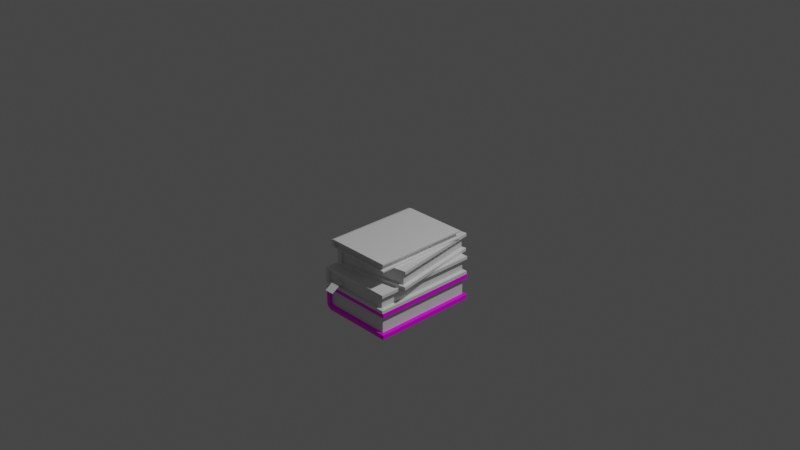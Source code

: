 # Source: multidecor_books_stack.blend  (saved by Blender 2.82.7; exported with 4.5.12 LTS)
import bpy
from mathutils import Matrix  # noqa: F401  (used for matrix-valued properties, if any)

bpy.ops.wm.read_factory_settings(use_empty=True)
scene = bpy.context.scene
scene.name = 'Scene'

# ---- collections
col_collection = bpy.data.collections.new('Collection'); scene.collection.children.link(col_collection)

# ---- images (referenced by path relative to the original .blend; pixels are not part of the script)
import os
ASSET_DIR = os.environ.get("B2B_ASSET_DIR", "")  # directory of the original .blend (textures are referenced by path, not embedded)
HERE = os.path.dirname(os.path.abspath(__file__))  # packed textures are extracted next to this script under _unpacked/

def load_image(name, relpath, width, height, colorspace="sRGB"):
    """Load a texture the original file referenced (path relative to the .blend, or extracted next to this script)."""
    p = next((c for c in (os.path.join(HERE, relpath), os.path.join(ASSET_DIR, relpath)) if relpath and os.path.exists(c)), "")
    if p:
        img = bpy.data.images.load(p, check_existing=True)
        img.name = name
    else:  # same state as the original file: an image datablock whose file is absent (Cycles renders it pink)
        img = bpy.data.images.new(name, width, height)
        img.source = "FILE"
        img.filepath = "//" + (relpath or name)
    img.colorspace_settings.name = colorspace
    return img
img_multidecor_book_envelope_png_001 = load_image('multidecor_book_envelope.png.001', 'multidecor_book_envelope.png', 1024, 1024, 'sRGB')

# ---- materials (node trees are filled in below, after node groups)
mat_material_011 = bpy.data.materials.new('Material.011')
mat_material_011.use_transparent_shadow = False
mat_material_013 = bpy.data.materials.new('Material.013')
mat_material_013.use_transparent_shadow = False
mat_material_007 = bpy.data.materials.new('Material.007')
mat_material_007.use_transparent_shadow = False
mat_material_008 = bpy.data.materials.new('Material.008')
mat_material_008.use_transparent_shadow = False
mat_material_009 = bpy.data.materials.new('Material.009')
mat_material_009.use_transparent_shadow = False

# ---- material node trees
mat_material_011.use_nodes = True; mat_material_011.node_tree.nodes.clear()
_N = mat_material_011.node_tree.nodes; _L = mat_material_011.node_tree.links
n0 = _N.new('ShaderNodeOutputMaterial'); n0.name = 'Material Output'; n0.location = (300, 300)
n1 = _N.new('ShaderNodeBsdfPrincipled'); n1.name = 'Principled BSDF'; n1.location = (10, 300)
n1.distribution = 'GGX'
n1.subsurface_method = 'BURLEY'
n1.inputs[3].default_value = 1.45
n1.inputs[27].default_value = (0.0, 0.0, 0.0, 1.0)
n1.inputs[28].default_value = 1.0
n2 = _N.new('ShaderNodeTexImage'); n2.name = 'Image Texture'; n2.location = (-280, 280)
n2.image = img_multidecor_book_envelope_png_001
n2.interpolation = 'Closest'
_L.new(n1.outputs[0], n0.inputs[0])
_L.new(n2.outputs[0], n1.inputs[0])
n0.is_active_output = True
mat_material_013.use_nodes = True; mat_material_013.node_tree.nodes.clear()
_N = mat_material_013.node_tree.nodes; _L = mat_material_013.node_tree.links
n0 = _N.new('ShaderNodeOutputMaterial'); n0.name = 'Material Output'; n0.location = (300, 300)
n1 = _N.new('ShaderNodeBsdfPrincipled'); n1.name = 'Principled BSDF'; n1.location = (10, 300)
n1.distribution = 'GGX'
n1.subsurface_method = 'BURLEY'
n1.inputs[3].default_value = 1.45
n1.inputs[27].default_value = (0.0, 0.0, 0.0, 1.0)
n1.inputs[28].default_value = 1.0
_L.new(n1.outputs[0], n0.inputs[0])
n0.is_active_output = True
mat_material_007.use_nodes = True; mat_material_007.node_tree.nodes.clear()
_N = mat_material_007.node_tree.nodes; _L = mat_material_007.node_tree.links
n0 = _N.new('ShaderNodeOutputMaterial'); n0.name = 'Material Output'; n0.location = (300, 300)
n1 = _N.new('ShaderNodeBsdfPrincipled'); n1.name = 'Principled BSDF'; n1.location = (10, 300)
n1.distribution = 'GGX'
n1.subsurface_method = 'BURLEY'
n1.inputs[3].default_value = 1.45
n1.inputs[27].default_value = (0.0, 0.0, 0.0, 1.0)
n1.inputs[28].default_value = 1.0
_L.new(n1.outputs[0], n0.inputs[0])
n0.is_active_output = True
mat_material_008.use_nodes = True; mat_material_008.node_tree.nodes.clear()
_N = mat_material_008.node_tree.nodes; _L = mat_material_008.node_tree.links
n0 = _N.new('ShaderNodeOutputMaterial'); n0.name = 'Material Output'; n0.location = (300, 300)
n1 = _N.new('ShaderNodeBsdfPrincipled'); n1.name = 'Principled BSDF'; n1.location = (10, 300)
n1.distribution = 'GGX'
n1.subsurface_method = 'BURLEY'
n1.inputs[3].default_value = 1.45
n1.inputs[27].default_value = (0.0, 0.0, 0.0, 1.0)
n1.inputs[28].default_value = 1.0
_L.new(n1.outputs[0], n0.inputs[0])
n0.is_active_output = True
mat_material_009.use_nodes = True; mat_material_009.node_tree.nodes.clear()
_N = mat_material_009.node_tree.nodes; _L = mat_material_009.node_tree.links
n0 = _N.new('ShaderNodeOutputMaterial'); n0.name = 'Material Output'; n0.location = (300, 300)
n1 = _N.new('ShaderNodeBsdfPrincipled'); n1.name = 'Principled BSDF'; n1.location = (10, 300)
n1.distribution = 'GGX'
n1.subsurface_method = 'BURLEY'
n1.inputs[3].default_value = 1.45
n1.inputs[27].default_value = (0.0, 0.0, 0.0, 1.0)
n1.inputs[28].default_value = 1.0
_L.new(n1.outputs[0], n0.inputs[0])
n0.is_active_output = True

# ---- world
world_world = bpy.data.worlds.new('World'); scene.world = world_world
world_world.use_nodes = True; world_world.node_tree.nodes.clear()
_N = world_world.node_tree.nodes; _L = world_world.node_tree.links
n0 = _N.new('ShaderNodeOutputWorld'); n0.name = 'World Output'; n0.location = (300, 300)
n1 = _N.new('ShaderNodeBackground'); n1.name = 'Background'; n1.location = (10, 300)
n1.inputs[0].default_value = (0.05088, 0.05088, 0.05088, 1.0)
_L.new(n1.outputs[0], n0.inputs[0])
n0.is_active_output = True
world_world.color = (0.05088, 0.05088, 0.05088)
world_world.use_sun_shadow = False
world_world.sun_shadow_jitter_overblur = 0.0

# ---- cameras
cam_camera = bpy.data.cameras.new('Camera')
cam_camera.clip_end = 100.0
cam_camera.ortho_scale = 7.314

# ---- lights
light_light = bpy.data.lights.new('Light', 'POINT')
light_light.transmission_factor = 0.0
light_light.energy = 1000.0
light_light.shadow_soft_size = 0.1
light_light.shadow_maximum_resolution = 0.006
light_light.use_absolute_resolution = True

# ---- meshes
me_cube_002 = bpy.data.meshes.new('Cube.002')
me_cube_002.from_pydata([(-0.15, -0.4075, -0.6), (-0.15, -0.4075, 0.6), (-0.13, 0.4375, -0.6), (-0.13, 0.4375, 0.6), (0.15, -0.4075, -0.6), (0.15, -0.4075, 0.6), (0.13, 0.4375, -0.6), (0.13, 0.4375, 0.6), (0.1, 0.4575, -0.6), (-0.1, 0.4575, -0.6), (-0.1, 0.4575, 0.6), (0.1, 0.4575, 0.6), (-0.1, -0.4075, -0.6), (0.1, -0.4075, -0.6), (0.1, -0.4075, 0.6), (-0.1, -0.4075, 0.6), (-0.15, 0.4075, -0.6), (-0.15, 0.4075, 0.6), (0.15, 0.4075, -0.6), (0.15, 0.4075, 0.6), (0.1, 0.4075, 0.6), (-0.1, 0.4075, 0.6), (-0.1, 0.4075, -0.6), (0.1, 0.4075, -0.6), (-0.095, -0.3667, -0.57), (0.095, -0.3667, -0.57), (0.095, -0.3667, 0.57), (-0.095, -0.3667, 0.57), (0.095, 0.4075, 0.57), (-0.095, 0.4075, 0.57), (-0.095, 0.4075, -0.57), (0.095, 0.4075, -0.57), (-0.36, -0.4048, -0.6083), (-0.36, -0.4048, 0.5917), (-0.346, 0.4402, -0.6083), (-0.346, 0.4402, 0.5917), (-0.15, -0.4048, -0.6083), (-0.15, -0.4048, 0.5917), (-0.164, 0.4402, -0.6083), (-0.164, 0.4402, 0.5917), (-0.185, 0.4602, -0.6083), (-0.325, 0.4602, -0.6083), (-0.325, 0.4602, 0.5917), (-0.185, 0.4602, 0.5917), (-0.325, -0.4048, -0.6083), (-0.185, -0.4048, -0.6083), (-0.185, -0.4048, 0.5917), (-0.325, -0.4048, 0.5917), (-0.36, 0.4102, -0.6083), (-0.36, 0.4102, 0.5917), (-0.15, 0.4102, -0.6083), (-0.15, 0.4102, 0.5917), (-0.185, 0.4102, 0.5917), (-0.325, 0.4102, 0.5917), (-0.325, 0.4102, -0.6083), (-0.185, 0.4102, -0.6083), (-0.3215, -0.364, -0.5783), (-0.1885, -0.364, -0.5783), (-0.1885, -0.364, 0.5617), (-0.3215, -0.364, 0.5617), (-0.1885, 0.4102, 0.5617), (-0.3215, 0.4102, 0.5617), (-0.3215, 0.4102, -0.5783), (-0.1885, 0.4102, -0.5783), (-0.57, -0.4833, -0.3738), (-0.57, -0.3124, 0.6695), (-0.556, 0.3505, -0.5105), (-0.556, 0.5215, 0.5329), (-0.36, -0.4833, -0.3738), (-0.36, -0.3124, 0.6695), (-0.374, 0.3505, -0.5105), (-0.374, 0.5215, 0.5329), (-0.395, 0.3702, -0.5137), (-0.535, 0.3702, -0.5137), (-0.535, 0.5412, 0.5296), (-0.395, 0.5412, 0.5296), (-0.535, -0.4833, -0.3738), (-0.395, -0.4833, -0.3738), (-0.395, -0.3124, 0.6695), (-0.535, -0.3124, 0.6695), (-0.57, 0.3209, -0.5056), (-0.57, 0.4918, 0.5377), (-0.36, 0.3209, -0.5056), (-0.36, 0.4918, 0.5377), (-0.395, 0.4918, 0.5377), (-0.535, 0.4918, 0.5377), (-0.535, 0.3209, -0.5056), (-0.395, 0.3209, -0.5056), (-0.5315, -0.4389, -0.3543), (-0.3985, -0.4389, -0.3543), (-0.3985, -0.2764, 0.6368), (-0.5315, -0.2764, 0.6368), (-0.3985, 0.4876, 0.5116), (-0.5315, 0.4876, 0.5116), (-0.5315, 0.3252, -0.4795), (-0.3985, 0.3252, -0.4795), (-0.6612, -0.3523, -0.5483), (-0.6612, -0.3523, 0.5317), (-0.6551, 0.4081, -0.5483), (-0.6551, 0.4081, 0.5317), (-0.57, -0.3523, -0.5483), (-0.57, -0.3523, 0.5317), (-0.5761, 0.4081, -0.5483), (-0.5761, 0.4081, 0.5317), (-0.5852, 0.4261, -0.5483), (-0.646, 0.4261, -0.5483), (-0.646, 0.4261, 0.5317), (-0.5852, 0.4261, 0.5317), (-0.646, -0.3523, -0.5483), (-0.5852, -0.3523, -0.5483), (-0.5852, -0.3523, 0.5317), (-0.646, -0.3523, 0.5317), (-0.6612, 0.3811, -0.5483), (-0.6612, 0.3811, 0.5317), (-0.57, 0.3811, -0.5483), (-0.57, 0.3811, 0.5317), (-0.5852, 0.3811, 0.5317), (-0.646, 0.3811, 0.5317), (-0.646, 0.3811, -0.5483), (-0.5852, 0.3811, -0.5483), (-0.6444, -0.3157, -0.5213), (-0.5867, -0.3157, -0.5213), (-0.5867, -0.3157, 0.5047), (-0.6444, -0.3157, 0.5047), (-0.5867, 0.3811, 0.5047), (-0.6444, 0.3811, 0.5047), (-0.6444, 0.3811, -0.5213), (-0.5867, 0.3811, -0.5213), (-0.2349, 0.304, -0.6612), (-0.2349, 0.1954, -0.6612), (-0.255, 0.304, -0.5783), (-0.255, 0.1954, -0.5783), (-0.1827, 0.304, -0.7414), (-0.1827, 0.1954, -0.7414)], [], [(16, 17, 3, 2), (8, 11, 7, 6), (18, 19, 5, 4), (12, 15, 1, 0), (23, 18, 4, 13), (21, 17, 1, 15), (19, 20, 14, 5), (15, 12, 24, 27), (16, 22, 12, 0), (22, 23, 31, 30), (4, 5, 14, 13), (20, 21, 29, 28), (2, 3, 10, 9), (9, 10, 11, 8), (9, 8, 23, 22), (2, 9, 22, 16), (11, 10, 21, 20), (7, 11, 20, 19), (10, 3, 17, 21), (8, 6, 18, 23), (6, 7, 19, 18), (0, 1, 17, 16), (28, 29, 27, 26), (30, 31, 25, 24), (25, 26, 27, 24), (23, 13, 25, 31), (21, 15, 27, 29), (13, 14, 26, 25), (12, 22, 30, 24), (14, 20, 28, 26), (48, 49, 35, 34), (40, 43, 39, 38), (50, 51, 37, 36), (44, 47, 33, 32), (55, 50, 36, 45), (53, 49, 33, 47), (51, 52, 46, 37), (47, 44, 56, 59), (48, 54, 44, 32), (54, 55, 63, 62), (36, 37, 46, 45), (52, 53, 61, 60), (34, 35, 42, 41), (41, 42, 43, 40), (41, 40, 55, 54), (34, 41, 54, 48), (43, 42, 53, 52), (39, 43, 52, 51), (42, 35, 49, 53), (40, 38, 50, 55), (38, 39, 51, 50), (32, 33, 49, 48), (60, 61, 59, 58), (62, 63, 57, 56), (57, 58, 59, 56), (55, 45, 57, 63), (53, 47, 59, 61), (45, 46, 58, 57), (44, 54, 62, 56), (46, 52, 60, 58), (80, 81, 67, 66), (72, 75, 71, 70), (82, 83, 69, 68), (76, 79, 65, 64), (87, 82, 68, 77), (85, 81, 65, 79), (83, 84, 78, 69), (79, 76, 88, 91), (80, 86, 76, 64), (86, 87, 95, 94), (68, 69, 78, 77), (84, 85, 93, 92), (66, 67, 74, 73), (73, 74, 75, 72), (73, 72, 87, 86), (66, 73, 86, 80), (75, 74, 85, 84), (71, 75, 84, 83), (74, 67, 81, 85), (72, 70, 82, 87), (70, 71, 83, 82), (64, 65, 81, 80), (92, 93, 91, 90), (94, 95, 89, 88), (89, 90, 91, 88), (87, 77, 89, 95), (85, 79, 91, 93), (77, 78, 90, 89), (76, 86, 94, 88), (78, 84, 92, 90), (112, 113, 99, 98), (104, 107, 103, 102), (114, 115, 101, 100), (108, 111, 97, 96), (119, 114, 100, 109), (117, 113, 97, 111), (115, 116, 110, 101), (111, 108, 120, 123), (112, 118, 108, 96), (118, 119, 127, 126), (100, 101, 110, 109), (116, 117, 125, 124), (98, 99, 106, 105), (105, 106, 107, 104), (105, 104, 119, 118), (98, 105, 118, 112), (107, 106, 117, 116), (103, 107, 116, 115), (106, 99, 113, 117), (104, 102, 114, 119), (102, 103, 115, 114), (96, 97, 113, 112), (124, 125, 123, 122), (126, 127, 121, 120), (121, 122, 123, 120), (119, 109, 121, 127), (117, 111, 123, 125), (109, 110, 122, 121), (108, 118, 126, 120), (110, 116, 124, 122), (128, 129, 131, 130), (129, 128, 132, 133)])
me_cube_002.polygons.foreach_set('material_index', [0, 0, 0, 0, 0, 0, 0, 0, 0, 0, 0, 0, 0, 0, 0, 0, 0, 0, 0, 0, 0, 0, 1, 1, 1, 0, 0, 0, 0, 0, 2, 2, 2, 2, 2, 2, 2, 2, 2, 2, 2, 2, 2, 2, 2, 2, 2, 2, 2, 2, 2, 2, 1, 1, 1, 2, 2, 2, 2, 2, 3, 3, 3, 3, 3, 3, 3, 3, 3, 3, 3, 3, 3, 3, 3, 3, 3, 3, 3, 3, 3, 3, 1, 1, 1, 3, 3, 3, 3, 3, 4, 4, 4, 4, 4, 4, 4, 4, 4, 4, 4, 4, 4, 4, 4, 4, 4, 4, 4, 4, 4, 4, 1, 1, 1, 4, 4, 4, 4, 4, 4, 4])
_uv = me_cube_002.uv_layers.new(name='UVMap')
_uv.uv.foreach_set('vector', [0.3032, 0.4464, 0.3032, 0.0001982, 0.3166, 0.0001982, 0.3166, 0.4464, 0.4044, 0.4464, 0.4044, 0.0001982, 0.4178, 0.0001982, 0.4178, 0.4464, 0.3032, 0.4464, 0.3032, 0.0001982, 0.0001982, 0.0001982, 0.0001982, 0.4464, 0.4319, 0.4134, 0.01571, 0.4134, 0.01571, 0.3961, 0.4319, 0.3961, 0.01566, 0.4108, 0.01566, 0.3935, 0.2983, 0.3935, 0.2983, 0.4108, 0.01566, 0.4108, 0.01566, 0.3935, 0.2983, 0.3935, 0.2983, 0.4108, 0.01566, 0.3935, 0.01566, 0.4108, 0.2983, 0.4108, 0.2983, 0.3935, 0.01571, 0.4134, 0.4319, 0.4134, 0.4215, 0.4277, 0.02611, 0.4277, 0.01566, 0.3935, 0.01566, 0.4108, 0.2983, 0.4108, 0.2983, 0.3935, 0.1024, 0.4108, 0.033, 0.4108, 0.03474, 0.4004, 0.1006, 0.4004, 0.01571, 0.3961, 0.4319, 0.3961, 0.4319, 0.4134, 0.01571, 0.4134, 0.1024, 0.4108, 0.033, 0.4108, 0.03474, 0.4004, 0.1006, 0.4004, 0.3166, 0.4464, 0.3166, 0.0001982, 0.33, 0.0001982, 0.33, 0.4464, 0.33, 0.4464, 0.33, 0.0001982, 0.4044, 0.0001982, 0.4044, 0.4464, 0.1024, 0.4282, 0.033, 0.4282, 0.033, 0.4108, 0.1024, 0.4108, 0.1128, 0.4212, 0.1024, 0.4282, 0.1024, 0.4108, 0.1197, 0.4108, 0.1024, 0.4282, 0.033, 0.4282, 0.033, 0.4108, 0.1024, 0.4108, 0.1128, 0.4212, 0.1024, 0.4282, 0.1024, 0.4108, 0.1197, 0.4108, 0.033, 0.4282, 0.0226, 0.4212, 0.01566, 0.4108, 0.033, 0.4108, 0.033, 0.4282, 0.0226, 0.4212, 0.01566, 0.4108, 0.033, 0.4108, 0.4178, 0.4464, 0.4178, 0.0001982, 0.4312, 0.0001982, 0.4312, 0.4464, 0.3032, 0.4464, 0.3032, 0.0001982, 0.0001982, 0.0001982, 0.0001982, 0.4464, 0.7377, 0.9998, 0.607, 0.9998, 0.607, 0.7119, 0.7377, 0.7119, 0.607, 0.0001982, 0.7377, 0.0001982, 0.7377, 0.2881, 0.607, 0.2881, 0.7377, 0.2881, 0.7377, 0.7119, 0.607, 0.7119, 0.607, 0.2881, 0.01566, 0.4108, 0.2983, 0.4108, 0.2842, 0.4214, 0.01566, 0.4214, 0.01566, 0.4108, 0.2983, 0.4108, 0.2842, 0.4214, 0.01566, 0.4214, 0.01571, 0.4134, 0.4319, 0.4134, 0.4215, 0.4277, 0.02611, 0.4277, 0.2983, 0.4108, 0.01566, 0.4108, 0.01566, 0.4214, 0.2842, 0.4214, 0.2983, 0.4108, 0.01566, 0.4108, 0.01566, 0.4214, 0.2842, 0.4214, 0.3032, 0.4464, 0.3032, 0.0001982, 0.3166, 0.0001982, 0.3166, 0.4464, 0.4044, 0.4464, 0.4044, 0.0001982, 0.4178, 0.0001982, 0.4178, 0.4464, 0.3032, 0.4464, 0.3032, 0.0001982, 0.0001982, 0.0001982, 0.0001982, 0.4464, 0.4337, 0.4105, 0.01581, 0.4105, 0.01581, 0.3931, 0.4337, 0.3931, 0.01576, 0.4079, 0.01576, 0.3905, 0.2996, 0.3905, 0.2996, 0.4079, 0.01576, 0.4079, 0.01576, 0.3905, 0.2996, 0.3905, 0.2996, 0.4079, 0.01576, 0.3905, 0.01576, 0.4079, 0.2996, 0.4079, 0.2996, 0.3905, 0.01581, 0.4105, 0.4337, 0.4105, 0.4233, 0.4248, 0.02626, 0.4248, 0.01576, 0.3905, 0.01576, 0.4079, 0.2996, 0.4079, 0.2996, 0.3905, 0.1028, 0.4079, 0.03318, 0.4079, 0.03492, 0.3974, 0.1011, 0.3974, 0.01581, 0.3931, 0.4337, 0.3931, 0.4337, 0.4105, 0.01581, 0.4105, 0.1028, 0.4079, 0.03318, 0.4079, 0.03492, 0.3974, 0.1011, 0.3974, 0.3166, 0.4464, 0.3166, 0.0001982, 0.33, 0.0001982, 0.33, 0.4464, 0.33, 0.4464, 0.33, 0.0001982, 0.4044, 0.0001982, 0.4044, 0.4464, 0.1028, 0.4253, 0.03318, 0.4253, 0.03318, 0.4079, 0.1028, 0.4079, 0.1133, 0.4183, 0.1028, 0.4253, 0.1028, 0.4079, 0.1202, 0.4079, 0.1028, 0.4253, 0.03318, 0.4253, 0.03318, 0.4079, 0.1028, 0.4079, 0.1133, 0.4183, 0.1028, 0.4253, 0.1028, 0.4079, 0.1202, 0.4079, 0.03318, 0.4253, 0.02273, 0.4183, 0.01576, 0.4079, 0.03318, 0.4079, 0.03318, 0.4253, 0.02273, 0.4183, 0.01576, 0.4079, 0.03318, 0.4079, 0.4178, 0.4464, 0.4178, 0.0001982, 0.4312, 0.0001982, 0.4312, 0.4464, 0.3032, 0.4464, 0.3032, 0.0001982, 0.0001982, 0.0001982, 0.0001982, 0.4464, 0.7377, 0.9998, 0.607, 0.9998, 0.607, 0.7119, 0.7377, 0.7119, 0.607, 0.0001982, 0.7377, 0.0001982, 0.7377, 0.2881, 0.607, 0.2881, 0.7377, 0.2881, 0.7377, 0.7119, 0.607, 0.7119, 0.607, 0.2881, 0.01576, 0.4079, 0.2996, 0.4079, 0.2854, 0.4185, 0.01576, 0.4185, 0.01576, 0.4079, 0.2996, 0.4079, 0.2854, 0.4185, 0.01576, 0.4185, 0.01581, 0.4105, 0.4337, 0.4105, 0.4233, 0.4248, 0.02626, 0.4248, 0.2996, 0.4079, 0.01576, 0.4079, 0.01576, 0.4185, 0.2854, 0.4185, 0.2996, 0.4079, 0.01576, 0.4079, 0.01576, 0.4185, 0.2854, 0.4185, 0.3032, 0.4464, 0.3032, 0.0001982, 0.3166, 0.0001982, 0.3166, 0.4464, 0.4044, 0.4464, 0.4044, 0.0001982, 0.4178, 0.0001982, 0.4178, 0.4464, 0.3032, 0.4464, 0.3032, 0.0001982, 0.0001982, 0.0001982, 0.0001982, 0.4464, 0.4327, 0.4117, 0.01434, 0.4117, 0.01434, 0.3943, 0.4327, 0.3943, 0.01429, 0.4091, 0.01429, 0.3917, 0.2984, 0.3917, 0.2984, 0.4091, 0.01429, 0.4091, 0.01429, 0.3917, 0.2984, 0.3917, 0.2984, 0.4091, 0.01429, 0.3917, 0.01429, 0.4091, 0.2984, 0.4091, 0.2984, 0.3917, 0.01434, 0.4117, 0.4327, 0.4117, 0.4222, 0.426, 0.0248, 0.426, 0.01429, 0.3917, 0.01429, 0.4091, 0.2984, 0.4091, 0.2984, 0.3917, 0.1015, 0.4091, 0.03173, 0.4091, 0.03347, 0.3986, 0.09971, 0.3986, 0.01434, 0.3943, 0.4327, 0.3943, 0.4327, 0.4117, 0.01434, 0.4117, 0.1015, 0.4091, 0.03173, 0.4091, 0.03347, 0.3986, 0.09971, 0.3986, 0.3166, 0.4464, 0.3166, 0.0001982, 0.33, 0.0001982, 0.33, 0.4464, 0.33, 0.4464, 0.33, 0.0001982, 0.4044, 0.0001982, 0.4044, 0.4464, 0.1015, 0.4265, 0.03173, 0.4265, 0.03173, 0.4091, 0.1015, 0.4091, 0.1119, 0.4196, 0.1015, 0.4265, 0.1015, 0.4091, 0.1189, 0.4091, 0.1015, 0.4265, 0.03173, 0.4265, 0.03173, 0.4091, 0.1015, 0.4091, 0.1119, 0.4196, 0.1015, 0.4265, 0.1015, 0.4091, 0.1189, 0.4091, 0.03173, 0.4265, 0.02127, 0.4196, 0.01429, 0.4091, 0.03173, 0.4091, 0.03173, 0.4265, 0.02127, 0.4196, 0.01429, 0.4091, 0.03173, 0.4091, 0.4178, 0.4464, 0.4178, 0.0001982, 0.4312, 0.0001982, 0.4312, 0.4464, 0.3032, 0.4464, 0.3032, 0.0001982, 0.0001982, 0.0001982, 0.0001982, 0.4464, 0.7377, 0.9998, 0.607, 0.9998, 0.607, 0.7119, 0.7377, 0.7119, 0.607, 0.0001982, 0.7377, 0.0001982, 0.7377, 0.2881, 0.607, 0.2881, 0.7377, 0.2881, 0.7377, 0.7119, 0.607, 0.7119, 0.607, 0.2881, 0.01429, 0.4091, 0.2984, 0.4091, 0.2842, 0.4197, 0.01429, 0.4197, 0.01429, 0.4091, 0.2984, 0.4091, 0.2842, 0.4197, 0.01429, 0.4197, 0.01434, 0.4117, 0.4327, 0.4117, 0.4222, 0.426, 0.0248, 0.426, 0.2984, 0.4091, 0.01429, 0.4091, 0.01429, 0.4197, 0.2842, 0.4197, 0.2984, 0.4091, 0.01429, 0.4091, 0.01429, 0.4197, 0.2842, 0.4197, 0.3032, 0.4464, 0.3032, 0.0001982, 0.3166, 0.0001982, 0.3166, 0.4464, 0.4044, 0.4464, 0.4044, 0.0001982, 0.4178, 0.0001982, 0.4178, 0.4464, 0.3032, 0.4464, 0.3032, 0.0001982, 0.0001982, 0.0001982, 0.0001982, 0.4464, 0.4113, 0.3891, 0.4113, -0.02062, 0.4284, -0.02062, 0.4284, 0.3891, 0.4139, -0.02067, 0.4309, -0.02067, 0.4309, 0.2576, 0.4139, 0.2576, 0.4139, -0.02067, 0.4309, -0.02067, 0.4309, 0.2576, 0.4139, 0.2576, 0.4309, -0.02067, 0.4139, -0.02067, 0.4139, 0.2576, 0.4309, 0.2576, 0.4113, -0.02062, 0.4113, 0.3891, 0.3973, 0.3789, 0.3973, -0.01038, 0.4309, -0.02067, 0.4139, -0.02067, 0.4139, 0.2576, 0.4309, 0.2576, 0.4139, 0.0647, 0.4139, -0.003593, 0.4241, -0.001886, 0.4241, 0.06299, 0.4284, -0.02062, 0.4284, 0.3891, 0.4113, 0.3891, 0.4113, -0.02062, 0.4139, 0.0647, 0.4139, -0.003593, 0.4241, -0.001886, 0.4241, 0.06299, 0.3166, 0.4464, 0.3166, 0.0001982, 0.33, 0.0001982, 0.33, 0.4464, 0.33, 0.4464, 0.33, 0.0001982, 0.4044, 0.0001982, 0.4044, 0.4464, 0.3968, 0.0647, 0.3968, -0.003593, 0.4139, -0.003593, 0.4139, 0.0647, 0.4036, 0.07494, 0.3968, 0.0647, 0.4139, 0.0647, 0.4139, 0.08177, 0.3968, 0.0647, 0.3968, -0.003593, 0.4139, -0.003593, 0.4139, 0.0647, 0.4036, 0.07494, 0.3968, 0.0647, 0.4139, 0.0647, 0.4139, 0.08177, 0.3968, -0.003593, 0.4036, -0.01384, 0.4139, -0.02067, 0.4139, -0.003593, 0.3968, -0.003593, 0.4036, -0.01384, 0.4139, -0.02067, 0.4139, -0.003593, 0.4178, 0.4464, 0.4178, 0.0001982, 0.4312, 0.0001982, 0.4312, 0.4464, 0.3032, 0.4464, 0.3032, 0.0001982, 0.0001982, 0.0001982, 0.0001982, 0.4464, 0.7377, 0.9998, 0.607, 0.9998, 0.607, 0.7119, 0.7377, 0.7119, 0.607, 0.0001982, 0.7377, 0.0001982, 0.7377, 0.2881, 0.607, 0.2881, 0.7377, 0.2881, 0.7377, 0.7119, 0.607, 0.7119, 0.607, 0.2881, 0.4139, -0.02067, 0.4139, 0.2576, 0.4035, 0.2437, 0.4035, -0.02067, 0.4139, -0.02067, 0.4139, 0.2576, 0.4035, 0.2437, 0.4035, -0.02067, 0.4113, -0.02062, 0.4113, 0.3891, 0.3973, 0.3789, 0.3973, -0.01038, 0.4139, 0.2576, 0.4139, -0.02067, 0.4035, -0.02067, 0.4035, 0.2437, 0.4139, 0.2576, 0.4139, -0.02067, 0.4035, -0.02067, 0.4035, 0.2437, 0.2151, 0.2133, 0.1622, 0.2133, 0.1622, 0.1716, 0.2151, 0.1716, 0.1622, 0.2133, 0.2151, 0.2133, 0.2151, 0.2599, 0.1622, 0.2599])
me_cube_002.materials.append(mat_material_011)
me_cube_002.materials.append(mat_material_013)
me_cube_002.materials.append(mat_material_007)
me_cube_002.materials.append(mat_material_008)
me_cube_002.materials.append(mat_material_009)
me_cube_002.use_remesh_preserve_volume = False
me_cube_002.use_remesh_preserve_attributes = False
me_cube_002.use_mirror_vertex_groups = False
me_cube_002.update()

# ---- objects
ob_light = bpy.data.objects.new('Light', light_light)
ob_camera = bpy.data.objects.new('Camera', cam_camera)
ob_cube_001 = bpy.data.objects.new('Cube.001', me_cube_002)

# ---- transforms, parenting, visibility, modifiers, constraints
ob_light.location = (4.076, 1.005, 5.904)
ob_light.rotation_euler = (0.6503, 0.05522, 1.866)
ob_light.lock_rotations_4d = False
ob_light.empty_display_type = 'ARROWS'
ob_light.color = (0.0, 0.0, 0.0, 0.0)
ob_light.lineart.crease_threshold = 0.0
ob_camera.location = (7.359, -6.926, 4.958)
ob_camera.rotation_euler = (1.109, 0.0, 0.8149)
ob_camera.lock_rotations_4d = False
ob_camera.empty_display_type = 'ARROWS'
ob_camera.color = (0.0, 0.0, 0.0, 0.0)
ob_camera.display_type = 'WIRE'
ob_camera.lineart.crease_threshold = 0.0
ob_cube_001.location = (0.0, -2.98e-08, -0.85)
ob_cube_001.rotation_euler = (-1.571, 1.571, 0.0)
ob_cube_001.lock_rotations_4d = False
ob_cube_001.empty_display_type = 'ARROWS'
ob_cube_001.lineart.crease_threshold = 0.0

# ---- collection membership
col_collection.objects.link(ob_light)
col_collection.objects.link(ob_camera)
col_collection.objects.link(ob_cube_001)

# ---- scene / render settings (as saved in the file)
scene.camera = ob_camera
scene.frame_start = 1; scene.frame_end = 250; scene.frame_set(1)
scene.render.engine = 'BLENDER_EEVEE_NEXT'
scene.cycles.use_denoising = False
scene.cycles.samples = 128
scene.cycles.sampling_pattern = 'TABULATED_SOBOL'
scene.cycles.use_adaptive_sampling = False
scene.cycles.use_light_tree = False
scene.view_settings.view_transform = 'Filmic'
bpy.context.view_layer.update()
